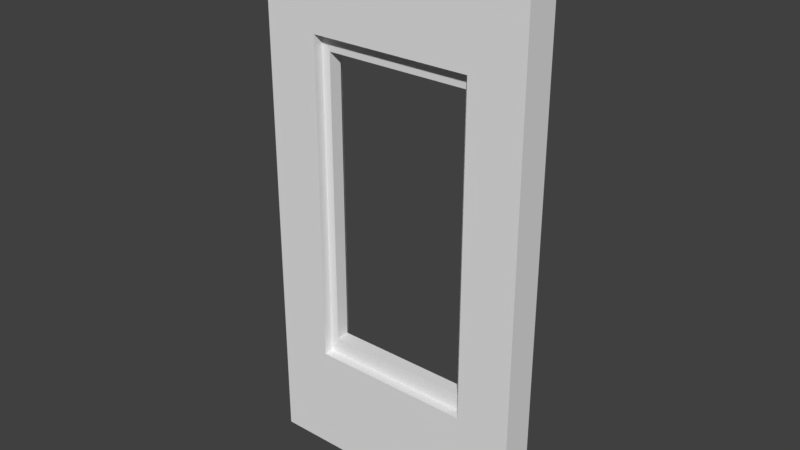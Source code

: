 # Source: SM_ParedVentana_2x0_25x4.blend  (saved by Blender 2.78.0; exported with 4.5.12 LTS)
import bpy
from mathutils import Matrix  # noqa: F401  (used for matrix-valued properties, if any)

bpy.ops.wm.read_factory_settings(use_empty=True)
scene = bpy.context.scene
scene.name = 'Scene'

# ---- collections
col_collection_1 = bpy.data.collections.new('Collection 1'); scene.collection.children.link(col_collection_1)

# ---- world
world_world = bpy.data.worlds.new('World'); scene.world = world_world
world_world.color = (0.05088, 0.05088, 0.05088)
world_world.use_sun_shadow = False
world_world.sun_shadow_jitter_overblur = 0.0
world_world.cycles.sampling_method = 'MANUAL'

# ---- meshes
me_sm_paredventana_2x0_25x4 = bpy.data.meshes.new('SM_ParedVentana 2x0,25x4')
me_sm_paredventana_2x0_25x4.from_pydata([(0.0, 0.25, 0.0), (2.0, 0.25, 0.0), (0.0, 0.25, 4.0), (2.0, 0.25, 4.0), (0.0, 0.0, 0.0), (2.0, 0.0, 0.0), (0.0, 0.0, 4.0), (2.0, 0.0, 4.0), (0.4, 0.25, 0.0), (0.0, 0.25, 0.8), (1.6, 0.25, 0.0), (0.4, 0.25, 4.0), (0.0, 0.25, 3.2), (1.6, 0.25, 4.0), (0.4, 0.0, 0.0), (2.0, 0.25, 3.2), (1.6, 0.0, 0.0), (0.4, 0.0, 4.0), (2.0, 0.25, 0.8), (1.6, 0.0, 4.0), (2.0, 0.0, 0.8), (2.0, 0.0, 3.2), (0.0, 0.0, 3.2), (0.0, 0.0, 0.8), (0.4, 0.07, 0.8), (0.4, 0.07, 3.2), (1.6, 0.07, 0.8), (1.6, 0.07, 3.2), (0.4, 0.18, 3.2), (0.4, 0.18, 0.8), (1.6, 0.18, 3.2), (1.6, 0.18, 0.8), (0.4, 0.0, 0.8), (0.4, 0.0, 3.2), (1.6, 0.0, 0.8), (1.6, 0.0, 3.2), (0.4, 0.25, 3.2), (0.4, 0.25, 0.8), (1.6, 0.25, 3.2), (1.6, 0.25, 0.8), (0.46, 0.1745, 0.92), (0.46, 0.0755, 0.92), (1.54, 0.1745, 0.92), (1.54, 0.0755, 0.92), (1.54, 0.1745, 3.08), (1.54, 0.0755, 3.08), (0.46, 0.0755, 3.08), (0.46, 0.1745, 3.08)], [], [(38, 13, 3, 15), (35, 21, 7, 19), (11, 2, 6, 17), (15, 3, 7, 21), (10, 1, 5, 16), (9, 0, 4, 23), (0, 8, 14, 4), (14, 16, 34, 32), (8, 10, 16, 14), (3, 13, 19, 7), (9, 12, 36, 37), (13, 11, 17, 19), (22, 33, 17, 6), (0, 9, 37, 8), (33, 35, 19, 17), (12, 2, 11, 36), (31, 29, 40, 42), (36, 11, 13, 38), (8, 37, 39, 10), (24, 26, 43, 41), (4, 14, 32, 23), (23, 32, 33, 22), (2, 12, 22, 6), (12, 9, 23, 22), (1, 18, 20, 5), (18, 15, 21, 20), (16, 5, 20, 34), (34, 20, 21, 35), (26, 27, 45, 43), (10, 39, 18, 1), (39, 38, 15, 18), (30, 31, 42, 44), (24, 25, 33, 32), (27, 26, 34, 35), (28, 29, 37, 36), (31, 30, 38, 39), (29, 31, 39, 37), (30, 28, 36, 38), (26, 24, 32, 34), (25, 27, 35, 33), (45, 44, 42, 43), (46, 47, 44, 45), (41, 40, 47, 46), (43, 42, 40, 41), (29, 28, 47, 40), (25, 24, 41, 46), (27, 25, 46, 45), (28, 30, 44, 47)])
me_sm_paredventana_2x0_25x4.use_remesh_preserve_volume = False
me_sm_paredventana_2x0_25x4.use_remesh_preserve_attributes = False
me_sm_paredventana_2x0_25x4.use_mirror_vertex_groups = False
me_sm_paredventana_2x0_25x4.update()

# ---- objects
ob_sm_paredventana_2x0_25x4 = bpy.data.objects.new('SM_ParedVentana 2x0,25x4', me_sm_paredventana_2x0_25x4)

# ---- transforms, parenting, visibility, modifiers, constraints
ob_sm_paredventana_2x0_25x4.location = (0.0, 0.0, 0.0)
ob_sm_paredventana_2x0_25x4.lineart.crease_threshold = 0.0

# ---- collection membership
col_collection_1.objects.link(ob_sm_paredventana_2x0_25x4)

# ---- scene / render settings (as saved in the file)
scene.frame_start = 1; scene.frame_end = 250; scene.frame_set(1)
scene.render.engine = 'CYCLES'
scene.render.resolution_percentage = 50
scene.render.dither_intensity = 0.0
scene.render.use_persistent_data = True
scene.cycles.shading_system = True
scene.cycles.use_denoising = False
scene.cycles.samples = 128
scene.cycles.sampling_pattern = 'TABULATED_SOBOL'
scene.cycles.light_sampling_threshold = 0.0
scene.cycles.use_adaptive_sampling = False
scene.cycles.use_light_tree = False
scene.cycles.blur_glossy = 0.0
scene.cycles.sample_clamp_indirect = 0.0
scene.view_settings.view_transform = 'Standard'
bpy.context.view_layer.update()

# ---- added for rendering (the .blend has no active camera and no usable light): camera, sun
cam_auto = bpy.data.cameras.new('AutoCamera')
cam_auto.lens = 50.0
cam_auto.sensor_width = 36.0
cam_auto.clip_end = 1000.0
ob_auto_camera = bpy.data.objects.new('AutoCamera', cam_auto)
scene.collection.objects.link(ob_auto_camera)
ob_auto_camera.location = (5.14419, -4.84803, 5.31535)
ob_auto_camera.rotation_euler = (1.09748, -7.21219e-08, 0.694738)
scene.camera = ob_auto_camera
light_auto_sun = bpy.data.lights.new('AutoSun', 'SUN')
light_auto_sun.energy = 3.0
light_auto_sun.angle = 0.0523599
ob_auto_sun = bpy.data.objects.new('AutoSun', light_auto_sun)
scene.collection.objects.link(ob_auto_sun)
ob_auto_sun.rotation_euler = (0.872665, 0.174533, 0.523599)
bpy.context.view_layer.update()
